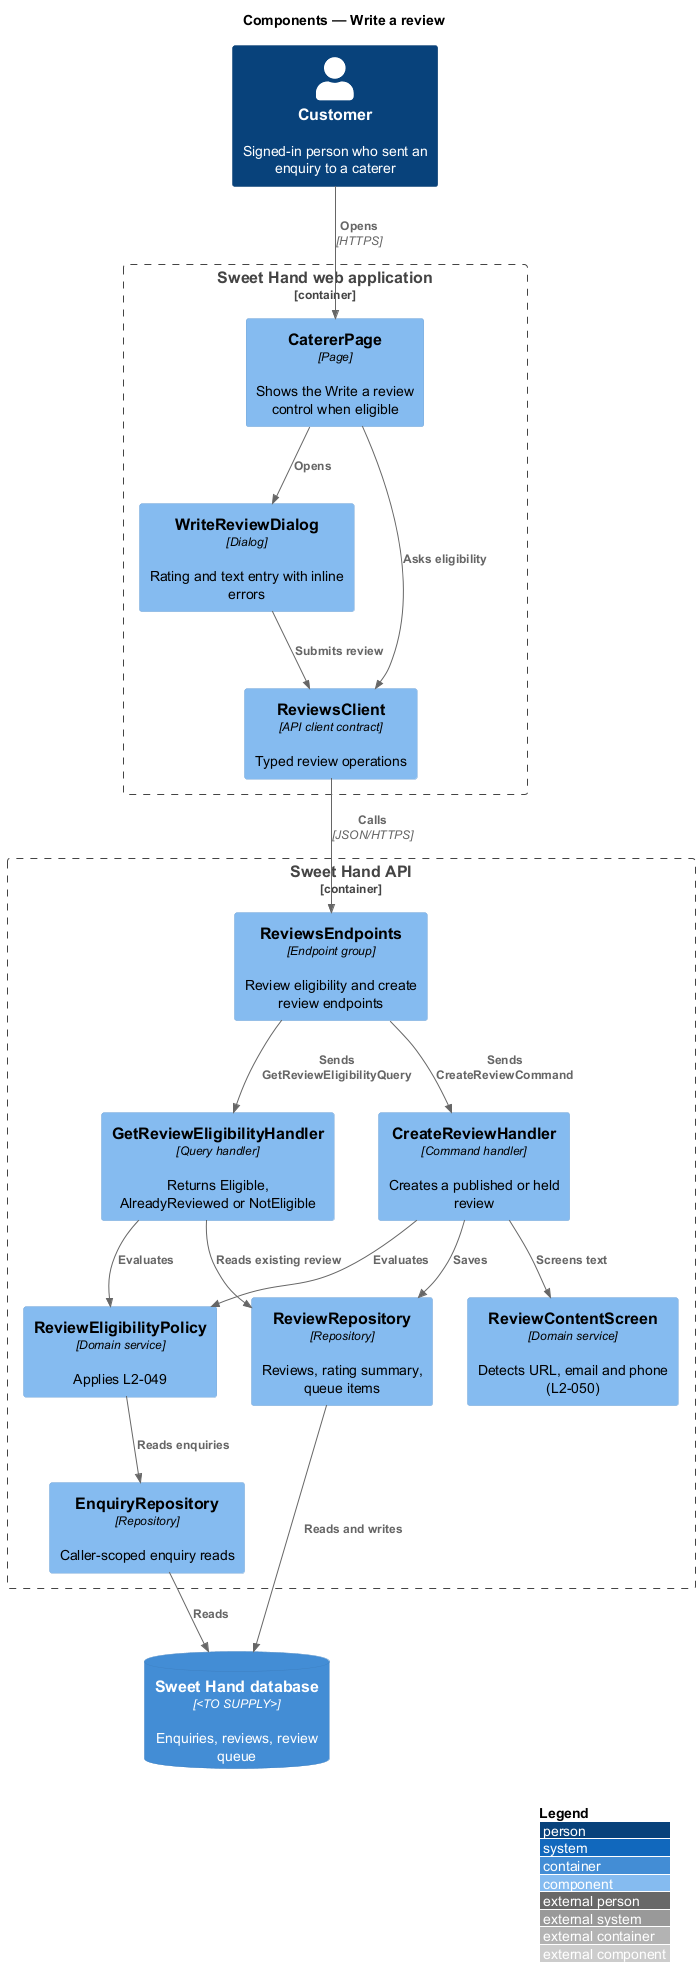

The diagram above was rendered by PlantUML. Its source (embedded in the PNG):
@startuml
!include <C4/C4_Component>
LAYOUT_WITH_LEGEND()
title Components — Write a review

Person(customer, "Customer", "Signed-in person who sent an enquiry to a caterer")

Container_Boundary(web, "Sweet Hand web application") {
  Component(page, "CatererPage", "Page", "Shows the Write a review control when eligible")
  Component(dialog, "WriteReviewDialog", "Dialog", "Rating and text entry with inline errors")
  Component(client, "ReviewsClient", "API client contract", "Typed review operations")
}

Container_Boundary(api, "Sweet Hand API") {
  Component(endpoints, "ReviewsEndpoints", "Endpoint group", "Review eligibility and create review endpoints")
  Component(eligQ, "GetReviewEligibilityHandler", "Query handler", "Returns Eligible, AlreadyReviewed or NotEligible")
  Component(createH, "CreateReviewHandler", "Command handler", "Creates a published or held review")
  Component(policy, "ReviewEligibilityPolicy", "Domain service", "Applies L2-049")
  Component(screen, "ReviewContentScreen", "Domain service", "Detects URL, email and phone (L2-050)")
  Component(enqRepo, "EnquiryRepository", "Repository", "Caller-scoped enquiry reads")
  Component(revRepo, "ReviewRepository", "Repository", "Reviews, rating summary, queue items")
}
ContainerDb(db, "Sweet Hand database", "<TO SUPPLY>", "Enquiries, reviews, review queue")

Rel(customer, page, "Opens", "HTTPS")
Rel(page, dialog, "Opens")
Rel(page, client, "Asks eligibility")
Rel(dialog, client, "Submits review")
Rel(client, endpoints, "Calls", "JSON/HTTPS")
Rel(endpoints, eligQ, "Sends GetReviewEligibilityQuery")
Rel(endpoints, createH, "Sends CreateReviewCommand")
Rel(eligQ, policy, "Evaluates")
Rel(createH, policy, "Evaluates")
Rel(createH, screen, "Screens text")
Rel(policy, enqRepo, "Reads enquiries")
Rel(createH, revRepo, "Saves")
Rel(eligQ, revRepo, "Reads existing review")
Rel(enqRepo, db, "Reads")
Rel(revRepo, db, "Reads and writes")
@enduml